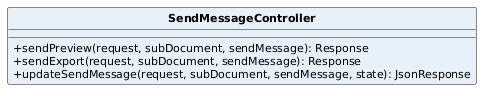

The diagram above was rendered by PlantUML. Its source (embedded in the PNG):
@startuml
skinparam classAttributeIconSize 0
skinparam classFontStyle bold
skinparam classFontSize 13
skinparam classAttributeFontSize 11
skinparam shadowing false
hide circle
class SendMessageController #E8F1FA {
  +sendPreview(request, subDocument, sendMessage): Response
  +sendExport(request, subDocument, sendMessage): Response
  +updateSendMessage(request, subDocument, sendMessage, state): JsonResponse
}
@enduml